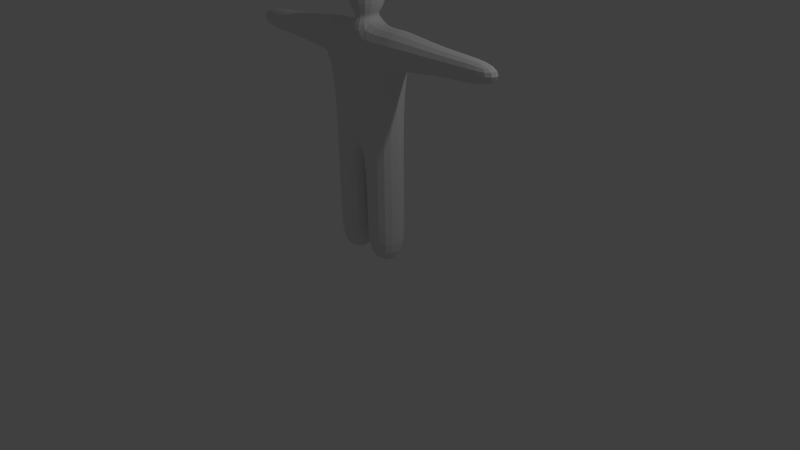 # Source: character.blend  (saved by Blender 2.66.1; exported with 4.5.12 LTS)
import bpy
from mathutils import Matrix  # noqa: F401  (used for matrix-valued properties, if any)

bpy.ops.wm.read_factory_settings(use_empty=True)
scene = bpy.context.scene
scene.name = 'Scene'

# ---- collections
col_collection_1 = bpy.data.collections.new('Collection 1'); scene.collection.children.link(col_collection_1)

# ---- materials (node trees are filled in below, after node groups)
mat_material = bpy.data.materials.new('Material')
mat_material.alpha_threshold = 0.0
mat_material.use_transparent_shadow = False
mat_material.roughness = 0.5
mat_material.line_color = (0.0, 0.0, 0.0, 1.0)

# ---- material node trees

# ---- world
world_world = bpy.data.worlds.new('World'); scene.world = world_world
world_world.color = (0.05088, 0.05088, 0.05088)
world_world.use_sun_shadow = False
world_world.sun_shadow_jitter_overblur = 0.0
world_world.cycles.sampling_method = 'MANUAL'
world_world.cycles.sample_map_resolution = 256

# ---- cameras
cam_camera = bpy.data.cameras.new('Camera')
cam_camera.clip_end = 100.0
cam_camera.lens = 35.0
cam_camera.sensor_width = 32.0
cam_camera.sensor_height = 18.0
cam_camera.ortho_scale = 7.314
cam_camera.dof.focus_distance = 0.0
cam_camera.dof.aperture_fstop = 128.0

# ---- lights
light_lamp = bpy.data.lights.new('Lamp', 'POINT')
light_lamp.transmission_factor = 0.0
light_lamp.cutoff_distance = 30.0
light_lamp.energy = 100.0
light_lamp.shadow_buffer_clip_start = 1.001
light_lamp.shadow_soft_size = 0.1
light_lamp.shadow_maximum_resolution = 0.006
light_lamp.use_absolute_resolution = True
light_lamp.cycles.use_multiple_importance_sampling = False

# ---- meshes
me_cube = bpy.data.meshes.new('Cube')
me_cube.from_pydata([(0.49, 0.24, 1.4), (0.49, -0.24, 1.4), (-0.49, -0.24, 1.4), (-0.49, 0.24, 1.4), (0.49, 0.24, 3.0), (0.49, -0.24, 3.0), (-0.49, -0.24, 3.0), (-0.49, 0.24, 3.0), (0.01633, 0.24, 1.4), (-0.01633, 0.24, 1.4), (0.01633, -0.24, 1.4), (-0.01633, -0.24, 1.4), (0.1633, 0.24, 3.0), (-0.1633, 0.24, 3.0), (0.1633, -0.24, 3.0), (-0.1633, -0.24, 3.0), (0.08167, 0.12, 3.08), (-0.08167, 0.12, 3.08), (0.08167, -0.12, 3.08), (-0.08167, -0.12, 3.08), (0.2333, 0.24, 3.183), (-0.2333, 0.24, 3.183), (0.2333, -0.24, 3.183), (-0.2333, -0.24, 3.183), (0.2333, 0.24, 3.583), (-0.2333, 0.24, 3.583), (0.2333, -0.24, 3.583), (-0.2333, -0.24, 3.583), (0.14, 0.144, 3.683), (-0.14, 0.144, 3.683), (0.14, -0.144, 3.683), (-0.14, -0.144, 3.683), (0.49, 0.24, 0.6), (0.49, -0.24, 0.6), (-0.49, -0.24, 0.6), (-0.49, 0.24, 0.6), (0.01633, 0.24, 0.6), (-0.01633, 0.24, 0.6), (0.01633, -0.24, 0.6), (-0.01633, -0.24, 0.6), (0.49, 0.24, 1.192e-06), (0.49, -0.24, 1.192e-06), (-0.49, -0.24, 1.192e-06), (-0.49, 0.24, 1.192e-06), (0.01633, 0.24, 1.192e-06), (-0.01633, 0.24, 1.192e-06), (0.01633, -0.24, 1.192e-06), (-0.01633, -0.24, 1.192e-06), (0.49, 0.24, 2.52), (0.49, -0.24, 2.52), (-0.49, -0.24, 2.52), (-0.49, 0.24, 2.52), (0.1192, -0.24, 2.52), (-0.1192, -0.24, 2.52), (0.1192, 0.24, 2.52), (-0.1192, 0.24, 2.52), (1.294, 0.144, 2.616), (1.294, -0.144, 2.616), (-1.294, -0.144, 2.616), (-1.294, 0.144, 2.616), (-0.588, 0.24, 3.0), (-0.588, -0.24, 3.0), (0.588, -0.24, 3.0), (0.588, 0.24, 3.0), (-2.005, 0.144, 2.616), (-2.005, -0.144, 2.616), (2.005, -0.144, 2.616), (2.005, 0.144, 2.616), (-2.005, 0.144, 2.904), (-2.005, -0.144, 2.904), (2.005, -0.144, 2.904), (2.005, 0.144, 2.904), (1.294, 0.144, 2.904), (1.294, -0.144, 2.904), (-1.294, -0.144, 2.904), (-1.294, 0.144, 2.904), (-0.588, 0.24, 2.52), (-0.588, -0.24, 2.52), (0.588, -0.24, 2.52), (0.588, 0.24, 2.52)], [], [(2, 3, 35, 34), (13, 7, 6, 15), (50, 6, 61, 77), (53, 15, 6, 50), (51, 50, 77, 76), (55, 9, 3, 51), (8, 0, 32, 36), (8, 10, 11, 9), (4, 12, 14, 5), (12, 13, 17, 16), (49, 5, 14, 52), (52, 14, 15, 53), (48, 0, 8, 54), (54, 8, 9, 55), (16, 17, 21, 20), (14, 12, 16, 18), (15, 14, 18, 19), (13, 15, 19, 17), (21, 23, 27, 25), (19, 18, 22, 23), (18, 16, 20, 22), (17, 19, 23, 21), (26, 24, 28, 30), (20, 21, 25, 24), (23, 22, 26, 27), (22, 20, 24, 26), (28, 29, 31, 30), (25, 27, 31, 29), (24, 25, 29, 28), (27, 26, 30, 31), (32, 33, 41, 40), (37, 39, 47, 45), (3, 9, 37, 35), (9, 11, 39, 37), (1, 10, 38, 33), (0, 1, 33, 32), (10, 8, 36, 38), (11, 2, 34, 39), (45, 47, 42, 43), (40, 41, 46, 44), (34, 35, 43, 42), (38, 36, 44, 46), (39, 34, 42, 47), (33, 38, 46, 41), (35, 37, 45, 43), (36, 32, 40, 44), (0, 48, 49, 1), (11, 53, 50, 2), (2, 50, 51, 3), (13, 55, 51, 7), (1, 49, 52, 10), (10, 52, 53, 11), (4, 48, 54, 12), (12, 54, 55, 13), (49, 48, 79, 78), (76, 77, 58, 59), (79, 63, 72, 56), (4, 5, 62, 63), (61, 60, 75, 74), (6, 7, 60, 61), (78, 79, 56, 57), (5, 49, 78, 62), (75, 59, 64, 68), (48, 4, 63, 79), (77, 61, 74, 58), (63, 62, 73, 72), (60, 76, 59, 75), (74, 75, 68, 69), (7, 51, 76, 60), (62, 78, 57, 73), (67, 71, 70, 66), (65, 69, 68, 64), (57, 56, 67, 66), (73, 57, 66, 70), (72, 73, 70, 71), (58, 74, 69, 65), (59, 58, 65, 64), (56, 72, 71, 67)])
me_cube.materials.append(mat_material)
me_cube.use_remesh_preserve_volume = False
me_cube.use_remesh_preserve_attributes = False
me_cube.use_mirror_vertex_groups = False
me_cube.update()
arm_armature = bpy.data.armatures.new('Armature')  # bones are not reproduced

# ---- objects
ob_armature = bpy.data.objects.new('Armature', arm_armature)
ob_character = bpy.data.objects.new('character', me_cube)
ob_lamp = bpy.data.objects.new('Lamp', light_lamp)
ob_camera = bpy.data.objects.new('Camera', cam_camera)

# ---- transforms, parenting, visibility, modifiers, constraints
ob_armature.location = (0.0, 0.0, 1.8)
ob_armature.show_in_front = True
ob_armature.lineart.crease_threshold = 0.0
ob_character.parent = ob_armature
ob_character.matrix_parent_inverse = Matrix(((1.0, 0.0, 0.0, -0.0), (0.0, 1.0, 0.0, -0.0), (0.0, 0.0, 1.0, -1.8), (0.0, 0.0, 0.0, 1.0)))
ob_character.location = (0.0, 0.0, 0.0)
ob_character.lock_rotations_4d = False
ob_character.empty_display_type = 'ARROWS'
ob_character.lineart.crease_threshold = 0.0
_vg = ob_character.vertex_groups.new(name='Bone')
for _i, _w in zip([12, 13, 14, 15, 48, 49, 50, 51, 52, 53, 54, 55, 77, 79], [0.02065, 0.01988, 0.02057, 0.01994, 0.2385, 0.2416, 0.234, 0.2369, 0.8197, 0.8066, 0.8072, 0.8192, 0.007277, 0.0105]): _vg.add([_i], _w, 'REPLACE')
_vg = ob_character.vertex_groups.new(name='Bone.001')
for _i, _w in zip([4, 5, 12, 13, 14, 15, 16, 18, 48, 49, 52, 54, 62, 63, 78, 79], [0.8555, 0.8528, 0.7684, 0.05675, 0.7683, 0.05674, 0.09557, 0.0979, 0.5622, 0.5511, 0.09843, 0.1091, 0.07339, 0.07649, 0.08267, 0.08492]): _vg.add([_i], _w, 'REPLACE')
_vg = ob_character.vertex_groups.new(name='Bone.002')
for _i, _w in zip([4, 5, 48, 49, 62, 63, 78, 79], [0.1075, 0.1109, 0.1392, 0.1463, 0.8936, 0.8938, 0.8508, 0.8387]): _vg.add([_i], _w, 'REPLACE')
_vg = ob_character.vertex_groups.new(name='Bone.003')
for _i, _w in zip([56, 57, 62, 63, 66, 67, 70, 71, 72, 73, 78, 79], [0.9785, 0.9784, 0.006333, 0.005586, 0.9993, 0.9993, 0.9997, 0.9997, 0.9845, 0.9845, 0.02208, 0.02818]): _vg.add([_i], _w, 'REPLACE')
_vg = ob_character.vertex_groups.new(name='Bone.004')
for _i, _w in zip([6, 7, 12, 13, 14, 15, 17, 19, 50, 51, 53, 55, 60, 61, 76, 77], [0.4844, 0.483, 0.05359, 0.7272, 0.05363, 0.7265, 0.09884, 0.09658, 0.5409, 0.5353, 0.1047, 0.09504, 0.03894, 0.03716, 0.06678, 0.07383]): _vg.add([_i], _w, 'REPLACE')
_vg = ob_character.vertex_groups.new(name='Bone.005')
for _i, _w in zip([6, 7, 13, 15, 50, 51, 53, 60, 61, 76, 77], [0.4943, 0.496, 0.05571, 0.05598, 0.167, 0.1687, 0.003221, 0.923, 0.9274, 0.87, 0.8531]): _vg.add([_i], _w, 'REPLACE')
_vg = ob_character.vertex_groups.new(name='Bone.006')
for _i, _w in zip([58, 59, 60, 61, 64, 65, 68, 69, 74, 75, 76, 77], [0.9802, 0.9802, 0.007688, 0.006829, 0.9996, 0.9996, 0.9996, 0.9996, 0.9833, 0.9833, 0.01971, 0.02587]): _vg.add([_i], _w, 'REPLACE')
_vg = ob_character.vertex_groups.new(name='Bone.007')
_vg = ob_character.vertex_groups.new(name='Bone.008')
for _i, _w in zip([12, 13, 14, 15, 16, 17, 18, 19, 20, 21, 22, 23], [0.1093, 0.1072, 0.1089, 0.1079, 0.7776, 0.7596, 0.7725, 0.7645, 0.1392, 0.1431, 0.1387, 0.1437]): _vg.add([_i], _w, 'REPLACE')
_vg = ob_character.vertex_groups.new(name='Bone.009')
for _i, _w in zip([16, 17, 18, 19, 20, 21, 22, 23, 24, 25, 26, 27, 28, 29, 30, 31], [0.1012, 0.1089, 0.1035, 0.1067, 0.8389, 0.8323, 0.839, 0.8322, 0.9792, 0.9775, 0.9793, 0.9774, 0.9944, 0.9939, 0.9946, 0.9937]): _vg.add([_i], _w, 'REPLACE')
_vg = ob_character.vertex_groups.new(name='Bone.010')
for _i, _w in zip([0, 1, 8, 9, 10, 11], [0.05812, 0.05197, 0.6639, 0.139, 0.6797, 0.1471]): _vg.add([_i], _w, 'REPLACE')
_vg = ob_character.vertex_groups.new(name='Bone.011')
for _i, _w in zip([0, 1, 8, 9, 10, 48, 49], [0.899, 0.9103, 0.1207, 0.0003371, 0.1143, 0.03646, 0.02597]): _vg.add([_i], _w, 'REPLACE')
_vg = ob_character.vertex_groups.new(name='Bone.012')
for _i, _w in zip([32, 33, 36, 38, 40, 41, 44, 46], [0.9459, 0.9453, 0.9443, 0.9439, 0.06334, 0.05854, 0.05158, 0.05355]): _vg.add([_i], _w, 'REPLACE')
_vg = ob_character.vertex_groups.new(name='Bone.013')
for _i, _w in zip([32, 33, 36, 38, 40, 41, 44, 46], [0.01286, 0.01366, 0.01345, 0.01381, 0.9351, 0.94, 0.9471, 0.9451]): _vg.add([_i], _w, 'REPLACE')
_vg = ob_character.vertex_groups.new(name='Bone.014')
for _i, _w in zip([2, 3, 8, 9, 10, 11], [0.05731, 0.05089, 0.1471, 0.6796, 0.139, 0.6638]): _vg.add([_i], _w, 'REPLACE')
_vg = ob_character.vertex_groups.new(name='Bone.015')
for _i, _w in zip([2, 3, 9, 10, 11, 50, 51], [0.9004, 0.9121, 0.1146, 0.0004259, 0.1209, 0.03502, 0.02464]): _vg.add([_i], _w, 'REPLACE')
_vg = ob_character.vertex_groups.new(name='Bone.016')
for _i, _w in zip([34, 35, 37, 39, 42, 43, 45, 47], [0.9531, 0.9526, 0.9348, 0.9352, 0.06062, 0.05597, 0.05719, 0.05338]): _vg.add([_i], _w, 'REPLACE')
_vg = ob_character.vertex_groups.new(name='Bone.017')
for _i, _w in zip([34, 35, 37, 39, 42, 43, 45, 47], [0.00449, 0.005159, 0.02412, 0.02382, 0.9381, 0.9428, 0.9412, 0.9451]): _vg.add([_i], _w, 'REPLACE')
_m = ob_character.modifiers.new('Armature', 'ARMATURE')
_m.object = ob_armature
_m = ob_character.modifiers.new('Subsurf', 'SUBSURF')
_m.uv_smooth = 'PRESERVE_CORNERS'
_m.quality = 2
_m.levels = 2
_m.show_only_control_edges = False
ob_lamp.location = (4.076, 1.005, 5.904)
ob_lamp.rotation_euler = (0.6503, 0.05522, 1.866)
ob_lamp.lock_rotations_4d = False
ob_lamp.empty_display_type = 'ARROWS'
ob_lamp.color = (0.0, 0.0, 0.0, 0.0)
ob_lamp.lineart.crease_threshold = 0.0
ob_camera.location = (7.481, -6.508, 5.344)
ob_camera.rotation_euler = (1.109, 0.01082, 0.8149)
ob_camera.lock_rotations_4d = False
ob_camera.empty_display_type = 'ARROWS'
ob_camera.color = (0.0, 0.0, 0.0, 0.0)
ob_camera.display_type = 'WIRE'
ob_camera.lineart.crease_threshold = 0.0

# ---- collection membership
col_collection_1.objects.link(ob_armature)
col_collection_1.objects.link(ob_character)
col_collection_1.objects.link(ob_lamp)
col_collection_1.objects.link(ob_camera)

# ---- scene / render settings (as saved in the file)
scene.camera = ob_camera
scene.frame_start = 0; scene.frame_end = 16; scene.frame_set(0)
scene.render.engine = 'BLENDER_EEVEE_NEXT'
scene.render.image_settings.color_mode = 'RGB'
scene.render.image_settings.compression = 90
scene.render.resolution_percentage = 50
scene.render.dither_intensity = 0.0
scene.render.bake_margin = 2
scene.cycles.use_denoising = False
scene.cycles.samples = 10
scene.cycles.sampling_pattern = 'TABULATED_SOBOL'
scene.cycles.light_sampling_threshold = 0.0
scene.cycles.use_adaptive_sampling = False
scene.cycles.use_light_tree = False
scene.cycles.blur_glossy = 0.0
scene.cycles.volume_bounces = 1
scene.cycles.pixel_filter_type = 'GAUSSIAN'
scene.cycles.sample_clamp_indirect = 0.0
scene.view_settings.view_transform = 'Standard'
bpy.context.view_layer.update()
